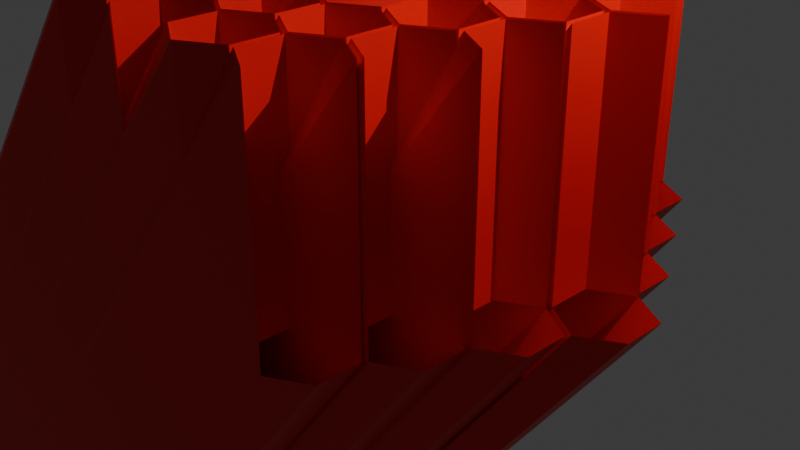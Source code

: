 # Source: NewTask.blend  (saved by Blender 4.3.34; exported with 4.5.12 LTS)
import bpy
from mathutils import Matrix  # noqa: F401  (used for matrix-valued properties, if any)

bpy.ops.wm.read_factory_settings(use_empty=True)
scene = bpy.context.scene
scene.name = 'Scene'

# ---- collections
col_collection = bpy.data.collections.new('Collection'); scene.collection.children.link(col_collection)

# ---- materials (node trees are filled in below, after node groups)
mat_material_001 = bpy.data.materials.new('Material.001')

# ---- node groups
ng_geometry_nodes = bpy.data.node_groups.new('Geometry Nodes', 'GeometryNodeTree')
_s = ng_geometry_nodes.interface.new_socket(name='Geometry', in_out='OUTPUT', socket_type='NodeSocketGeometry')
_s = ng_geometry_nodes.interface.new_socket(name='Geometry', in_out='INPUT', socket_type='NodeSocketGeometry')
ng_geometry_nodes.is_modifier = True
_N = ng_geometry_nodes.nodes; _L = ng_geometry_nodes.links
n0 = _N.new('NodeGroupInput'); n0.name = 'Group Input'; n0.location = (-340, 0)
n1 = _N.new('NodeGroupOutput'); n1.name = 'Group Output'; n1.location = (200, 0)
_L.new(n0.outputs[0], n1.inputs[0])
n1.is_active_output = True

# ---- material node trees
mat_material_001.use_nodes = True; mat_material_001.node_tree.nodes.clear()
_N = mat_material_001.node_tree.nodes; _L = mat_material_001.node_tree.links
n0 = _N.new('ShaderNodeBsdfPrincipled'); n0.name = 'Principled BSDF'; n0.location = (10, 300)
n0.inputs[0].default_value = (0.8001, 0.0, 0.0, 1.0)
n1 = _N.new('ShaderNodeOutputMaterial'); n1.name = 'Material Output'; n1.location = (300, 300)
_L.new(n0.outputs[0], n1.inputs[0])
n1.is_active_output = True

# ---- world
world_world = bpy.data.worlds.new('World'); scene.world = world_world
world_world.use_nodes = True; world_world.node_tree.nodes.clear()
_N = world_world.node_tree.nodes; _L = world_world.node_tree.links
n0 = _N.new('ShaderNodeOutputWorld'); n0.name = 'World Output'; n0.location = (300, 300)
n1 = _N.new('ShaderNodeBackground'); n1.name = 'Background'; n1.location = (10, 300)
n1.inputs[0].default_value = (0.05088, 0.05088, 0.05088, 1.0)
_L.new(n1.outputs[0], n0.inputs[0])
n0.is_active_output = True
world_world.color = (0.05088, 0.05088, 0.05088)
world_world.sun_shadow_jitter_overblur = 0.0

# ---- cameras
cam_camera = bpy.data.cameras.new('Camera')
cam_camera.clip_end = 100.0
cam_camera.ortho_scale = 7.314

# ---- lights
light_light = bpy.data.lights.new('Light', 'POINT')
light_light.energy = 1000.0

# ---- meshes
me_hex_grid = bpy.data.meshes.new('Hex.Grid')
me_hex_grid.from_pydata([(-2.598, 0.4675, 0.0), (-3.003, 0.2338, 0.0), (-3.003, -0.2338, 0.0), (-2.598, -0.4675, 0.0), (-2.193, -0.2338, 0.0), (-2.193, 0.2338, 0.0), (-2.165, 1.217, 0.0), (-2.57, 0.9837, 0.0), (-2.57, 0.5163, 0.0), (-2.165, 0.2825, 0.0), (-1.76, 0.5163, 0.0), (-1.76, 0.9837, 0.0), (-1.732, 1.967, 0.0), (-2.137, 1.734, 0.0), (-2.137, 1.266, 0.0), (-1.732, 1.033, 0.0), (-1.327, 1.266, 0.0), (-1.327, 1.734, 0.0), (-1.299, 2.717, 0.0), (-1.704, 2.484, 0.0), (-1.704, 2.016, 0.0), (-1.299, 1.783, 0.0), (-0.8942, 2.016, 0.0), (-0.8942, 2.484, 0.0), (-2.165, -0.2825, 0.0), (-2.57, -0.5163, 0.0), (-2.57, -0.9837, 0.0), (-2.165, -1.217, 0.0), (-1.76, -0.9837, 0.0), (-1.76, -0.5163, 0.0), (-1.732, 0.4675, 0.0), (-2.137, 0.2338, 0.0), (-2.137, -0.2338, 0.0), (-1.732, -0.4675, 0.0), (-1.327, -0.2338, 0.0), (-1.327, 0.2338, 0.0), (-1.299, 1.217, 0.0), (-1.704, 0.9837, 0.0), (-1.704, 0.5163, 0.0), (-1.299, 0.2825, 0.0), (-0.8942, 0.5163, 0.0), (-0.8942, 0.9837, 0.0), (-0.866, 1.967, 0.0), (-1.271, 1.734, 0.0), (-1.271, 1.266, 0.0), (-0.866, 1.033, 0.0), (-0.4612, 1.266, 0.0), (-0.4612, 1.734, 0.0), (-0.433, 2.717, 0.0), (-0.8379, 2.484, 0.0), (-0.8379, 2.016, 0.0), (-0.433, 1.783, 0.0), (-0.02815, 2.016, 0.0), (-0.02815, 2.484, 0.0), (-1.732, -1.033, 0.0), (-2.137, -1.266, 0.0), (-2.137, -1.734, 0.0), (-1.732, -1.967, 0.0), (-1.327, -1.734, 0.0), (-1.327, -1.266, 0.0), (-1.299, -0.2825, 0.0), (-1.704, -0.5163, 0.0), (-1.704, -0.9837, 0.0), (-1.299, -1.217, 0.0), (-0.8942, -0.9837, 0.0), (-0.8942, -0.5163, 0.0), (-0.866, 0.4675, 0.0), (-1.271, 0.2338, 0.0), (-1.271, -0.2338, 0.0), (-0.866, -0.4675, 0.0), (-0.4612, -0.2338, 0.0), (-0.4612, 0.2338, 0.0), (-0.433, 1.217, 0.0), (-0.8379, 0.9837, 0.0), (-0.8379, 0.5163, 0.0), (-0.433, 0.2825, 0.0), (-0.02815, 0.5163, 0.0), (-0.02815, 0.9837, 0.0), (0.0, 1.967, 0.0), (-0.4049, 1.734, 0.0), (-0.4049, 1.266, 0.0), (0.0, 1.033, 0.0), (0.4049, 1.266, 0.0), (0.4049, 1.734, 0.0), (0.433, 2.717, 0.0), (0.02815, 2.484, 0.0), (0.02815, 2.016, 0.0), (0.433, 1.783, 0.0), (0.8379, 2.016, 0.0), (0.8379, 2.484, 0.0), (-1.299, -1.783, 0.0), (-1.704, -2.016, 0.0), (-1.704, -2.484, 0.0), (-1.299, -2.717, 0.0), (-0.8942, -2.484, 0.0), (-0.8942, -2.016, 0.0), (-0.866, -1.033, 0.0), (-1.271, -1.266, 0.0), (-1.271, -1.734, 0.0), (-0.866, -1.967, 0.0), (-0.4612, -1.734, 0.0), (-0.4612, -1.266, 0.0), (-0.433, -0.2825, 0.0), (-0.8379, -0.5163, 0.0), (-0.8379, -0.9837, 0.0), (-0.433, -1.217, 0.0), (-0.02815, -0.9837, 0.0), (-0.02815, -0.5163, 0.0), (0.0, 0.4675, 0.0), (-0.4049, 0.2338, 0.0), (-0.4049, -0.2338, 0.0), (0.0, -0.4675, 0.0), (0.4049, -0.2338, 0.0), (0.4049, 0.2338, 0.0), (0.433, 1.217, 0.0), (0.02815, 0.9837, 0.0), (0.02815, 0.5163, 0.0), (0.433, 0.2825, 0.0), (0.8379, 0.5163, 0.0), (0.8379, 0.9837, 0.0), (0.866, 1.967, 0.0), (0.4612, 1.734, 0.0), (0.4612, 1.266, 0.0), (0.866, 1.033, 0.0), (1.271, 1.266, 0.0), (1.271, 1.734, 0.0), (1.299, 2.717, 0.0), (0.8942, 2.484, 0.0), (0.8942, 2.016, 0.0), (1.299, 1.783, 0.0), (1.704, 2.016, 0.0), (1.704, 2.484, 0.0), (-0.433, -1.783, 0.0), (-0.8379, -2.016, 0.0), (-0.8379, -2.484, 0.0), (-0.433, -2.717, 0.0), (-0.02815, -2.484, 0.0), (-0.02815, -2.016, 0.0), (0.0, -1.033, 0.0), (-0.4049, -1.266, 0.0), (-0.4049, -1.734, 0.0), (0.0, -1.967, 0.0), (0.4049, -1.734, 0.0), (0.4049, -1.266, 0.0), (0.433, -0.2825, 0.0), (0.02815, -0.5163, 0.0), (0.02815, -0.9837, 0.0), (0.433, -1.217, 0.0), (0.8379, -0.9837, 0.0), (0.8379, -0.5163, 0.0), (0.866, 0.4675, 0.0), (0.4612, 0.2338, 0.0), (0.4612, -0.2338, 0.0), (0.866, -0.4675, 0.0), (1.271, -0.2338, 0.0), (1.271, 0.2338, 0.0), (1.299, 1.217, 0.0), (0.8942, 0.9837, 0.0), (0.8942, 0.5163, 0.0), (1.299, 0.2825, 0.0), (1.704, 0.5163, 0.0), (1.704, 0.9837, 0.0), (1.732, 1.967, 0.0), (1.327, 1.734, 0.0), (1.327, 1.266, 0.0), (1.732, 1.033, 0.0), (2.137, 1.266, 0.0), (2.137, 1.734, 0.0), (0.433, -1.783, 0.0), (0.02815, -2.016, 0.0), (0.02815, -2.484, 0.0), (0.433, -2.717, 0.0), (0.8379, -2.484, 0.0), (0.8379, -2.016, 0.0), (0.866, -1.033, 0.0), (0.4612, -1.266, 0.0), (0.4612, -1.734, 0.0), (0.866, -1.967, 0.0), (1.271, -1.734, 0.0), (1.271, -1.266, 0.0), (1.299, -0.2825, 0.0), (0.8942, -0.5163, 0.0), (0.8942, -0.9837, 0.0), (1.299, -1.217, 0.0), (1.704, -0.9837, 0.0), (1.704, -0.5163, 0.0), (1.732, 0.4675, 0.0), (1.327, 0.2338, 0.0), (1.327, -0.2338, 0.0), (1.732, -0.4675, 0.0), (2.137, -0.2338, 0.0), (2.137, 0.2338, 0.0), (2.165, 1.217, 0.0), (1.76, 0.9837, 0.0), (1.76, 0.5163, 0.0), (2.165, 0.2825, 0.0), (2.57, 0.5163, 0.0), (2.57, 0.9837, 0.0), (1.299, -1.783, 0.0), (0.8942, -2.016, 0.0), (0.8942, -2.484, 0.0), (1.299, -2.717, 0.0), (1.704, -2.484, 0.0), (1.704, -2.016, 0.0), (1.732, -1.033, 0.0), (1.327, -1.266, 0.0), (1.327, -1.734, 0.0), (1.732, -1.967, 0.0), (2.137, -1.734, 0.0), (2.137, -1.266, 0.0), (2.165, -0.2825, 0.0), (1.76, -0.5163, 0.0), (1.76, -0.9837, 0.0), (2.165, -1.217, 0.0), (2.57, -0.9837, 0.0), (2.57, -0.5163, 0.0), (2.598, 0.4675, 0.0), (2.193, 0.2338, 0.0), (2.193, -0.2338, 0.0), (2.598, -0.4675, 0.0), (3.003, -0.2338, 0.0), (3.003, 0.2338, 0.0), (-2.598, 0.4675, 2.538), (-3.003, 0.2338, 2.538), (-3.003, -0.2338, 2.538), (-2.598, -0.4675, 2.538), (-2.193, -0.2338, 2.538), (-2.193, 0.2338, 2.538), (-2.165, 1.217, 2.538), (-2.57, 0.9837, 2.538), (-2.57, 0.5163, 2.538), (-2.165, 0.2825, 2.538), (-1.76, 0.5163, 2.538), (-1.76, 0.9837, 2.538), (-1.732, 1.967, 2.538), (-2.137, 1.734, 2.538), (-2.137, 1.266, 2.538), (-1.732, 1.033, 2.538), (-1.327, 1.734, 2.538), (-1.299, 2.717, 2.538), (-1.704, 2.484, 2.538), (-1.704, 2.016, 2.538), (-1.299, 1.783, 2.538), (-0.8942, 2.016, 2.538), (-0.8942, 2.484, 2.538), (-2.165, -0.2825, 2.538), (-2.57, -0.5163, 2.538), (-2.57, -0.9837, 2.538), (-2.165, -1.217, 2.538), (-1.76, -0.9837, 2.538), (-1.76, -0.5163, 2.538), (-1.732, 0.4675, 2.538), (-2.137, 0.2338, 2.538), (-2.137, -0.2338, 2.538), (-1.732, -0.4675, 2.538), (-1.327, 0.2338, 2.538), (-1.299, 1.217, 2.538), (-1.704, 0.9837, 2.538), (-1.704, 0.5163, 2.538), (-1.299, 0.2825, 2.538), (-0.8942, 0.5163, 2.538), (-0.8942, 0.9837, 2.538), (-0.866, 1.967, 2.538), (-1.271, 1.734, 2.538), (-1.271, 1.266, 2.538), (-0.866, 1.033, 2.538), (-0.4612, 1.266, 2.538), (-0.4612, 1.734, 2.538), (-0.433, 2.717, 2.538), (-0.8379, 2.484, 2.538), (-0.8379, 2.016, 2.538), (-0.433, 1.783, 2.538), (-0.02815, 2.484, 2.538), (-1.732, -1.033, 2.538), (-2.137, -1.266, 2.538), (-2.137, -1.734, 2.538), (-1.732, -1.967, 2.538), (-1.327, -1.734, 2.538), (-1.299, -0.2825, 2.538), (-1.704, -0.5163, 2.538), (-1.704, -0.9837, 2.538), (-1.299, -1.217, 2.538), (-0.8942, -0.5163, 2.538), (-0.866, 0.4675, 2.538), (-1.271, 0.2338, 2.538), (-1.271, -0.2338, 2.538), (-0.866, -0.4675, 2.538), (-0.4612, -0.2338, 2.538), (-0.4612, 0.2338, 2.538), (-0.433, 1.217, 2.538), (-0.8379, 0.9837, 2.538), (-0.8379, 0.5163, 2.538), (-0.433, 0.2825, 2.538), (-0.02815, 0.5163, 2.538), (0.0, 1.967, 2.538), (-0.4049, 1.734, 2.538), (-0.4049, 1.266, 2.538), (0.0, 1.033, 2.538), (0.4049, 1.266, 2.538), (0.4049, 1.734, 2.538), (0.433, 2.717, 2.538), (0.02815, 2.484, 2.538), (0.02815, 2.016, 2.538), (0.433, 1.783, 2.538), (0.8379, 2.016, 2.538), (0.8379, 2.484, 2.538), (-1.299, -1.783, 2.538), (-1.704, -2.016, 2.538), (-1.704, -2.484, 2.538), (-1.299, -2.717, 2.538), (-0.8942, -2.484, 2.538), (-0.8942, -2.016, 2.538), (-0.866, -1.033, 2.538), (-1.271, -1.266, 2.538), (-1.271, -1.734, 2.538), (-0.866, -1.967, 2.538), (-0.4612, -1.734, 2.538), (-0.4612, -1.266, 2.538), (-0.433, -0.2825, 2.538), (-0.8379, -0.5163, 2.538), (-0.8379, -0.9837, 2.538), (-0.433, -1.217, 2.538), (-0.02815, -0.5163, 2.538), (0.0, 0.4675, 2.538), (-0.4049, 0.2338, 2.538), (-0.4049, -0.2338, 2.538), (0.0, -0.4675, 2.538), (0.4049, -0.2338, 2.538), (0.4049, 0.2338, 2.538), (0.433, 1.217, 2.538), (0.02815, 0.9837, 2.538), (0.02815, 0.5163, 2.538), (0.433, 0.2825, 2.538), (0.8379, 0.9837, 2.538), (0.866, 1.967, 2.538), (0.4612, 1.734, 2.538), (0.4612, 1.266, 2.538), (0.866, 1.033, 2.538), (1.271, 1.266, 2.538), (1.271, 1.734, 2.538), (1.299, 2.717, 2.538), (0.8942, 2.484, 2.538), (0.8942, 2.016, 2.538), (1.299, 1.783, 2.538), (1.704, 2.016, 2.538), (-0.433, -1.783, 2.538), (-0.8379, -2.016, 2.538), (-0.8379, -2.484, 2.538), (-0.433, -2.717, 2.538), (-0.02815, -2.016, 2.538), (0.0, -1.033, 2.538), (-0.4049, -1.266, 2.538), (-0.4049, -1.734, 2.538), (0.0, -1.967, 2.538), (0.4049, -1.734, 2.538), (0.4049, -1.266, 2.538), (0.433, -0.2825, 2.538), (0.02815, -0.5163, 2.538), (0.02815, -0.9837, 2.538), (0.433, -1.217, 2.538), (0.8379, -0.9837, 2.538), (0.8379, -0.5163, 2.538), (0.866, 0.4675, 2.538), (0.4612, 0.2338, 2.538), (0.4612, -0.2338, 2.538), (0.866, -0.4675, 2.538), (1.271, -0.2338, 2.538), (1.271, 0.2338, 2.538), (1.299, 1.217, 2.538), (0.8942, 0.9837, 2.538), (0.8942, 0.5163, 2.538), (1.299, 0.2825, 2.538), (1.704, 0.5163, 2.538), (1.704, 0.9837, 2.538), (1.732, 1.967, 2.538), (1.327, 1.734, 2.538), (1.327, 1.266, 2.538), (1.732, 1.033, 2.538), (2.137, 1.266, 2.538), (0.433, -1.783, 2.538), (0.02815, -2.016, 2.538), (0.02815, -2.484, 2.538), (0.433, -2.717, 2.538), (0.8379, -2.484, 2.538), (0.8379, -2.016, 2.538), (0.866, -1.033, 2.538), (0.4612, -1.266, 2.538), (0.4612, -1.734, 2.538), (0.866, -1.967, 2.538), (1.271, -1.734, 2.538), (1.271, -1.266, 2.538), (1.299, -0.2825, 2.538), (0.8942, -0.5163, 2.538), (0.8942, -0.9837, 2.538), (1.299, -1.217, 2.538), (1.704, -0.9837, 2.538), (1.704, -0.5163, 2.538), (1.732, 0.4675, 2.538), (1.327, 0.2338, 2.538), (1.327, -0.2338, 2.538), (1.732, -0.4675, 2.538), (2.137, -0.2338, 2.538), (2.137, 0.2338, 2.538), (2.165, 1.217, 2.538), (1.76, 0.9837, 2.538), (1.76, 0.5163, 2.538), (2.165, 0.2825, 2.538), (2.57, 0.5163, 2.538), (1.299, -1.783, 2.538), (0.8942, -2.016, 2.538), (0.8942, -2.484, 2.538), (1.299, -2.717, 2.538), (1.704, -2.016, 2.538), (1.732, -1.033, 2.538), (1.327, -1.266, 2.538), (1.327, -1.734, 2.538), (1.732, -1.967, 2.538), (2.165, -0.2825, 2.538), (1.76, -0.5163, 2.538), (1.76, -0.9837, 2.538), (2.165, -1.217, 2.538), (2.598, 0.4675, 2.538), (2.193, 0.2338, 2.538), (2.193, -0.2338, 2.538), (-12.23, -4.295, -15.49), (-9.632, 1.14, -15.49), (-9.227, 0.4385, -15.49), (-9.227, 0.906, -15.49), (-11.77, -4.061, -15.49), (-11.36, -4.295, -15.49), (-9.199, 0.3898, -15.49), (-8.794, -0.3115, -15.49), (-8.794, 0.156, -15.49), (-10.5, -4.295, -15.49), (-8.794, -1.811, -15.49), (-8.766, -0.3602, -15.49), (-8.361, -1.061, -15.49), (-8.361, -0.594, -15.49), (-9.632, -4.295, -15.49), (-9.227, -4.061, -15.49), (-9.227, -3.594, -15.49), (-9.199, -2.61, -15.49), (-9.199, -3.545, -15.49), (-8.794, -3.311, -15.49), (-8.794, -2.844, -15.49), (-8.766, -1.86, -15.49), (-8.766, -2.795, -15.49), (-8.361, -2.561, -15.49), (-8.361, -2.094, -15.49), (-8.333, -1.11, -15.49), (-8.737, -1.811, -15.49), (-8.333, -2.045, -15.49), (-7.928, -1.811, -15.49), (-7.928, -1.344, -15.49), (-12.66, -3.545, -12.95), (-12.26, -3.311, -12.95), (-12.23, -2.795, -12.95), (-11.82, -2.094, -12.95), (-11.8, -2.045, -12.95), (-11.39, -1.811, -12.95), (-11.39, -1.344, -12.95), (-11.36, -0.3602, -12.95), (-11.36, -1.295, -12.95), (-10.96, -1.061, -12.95), (-11.34, -0.3115, -12.95), (-10.93, -0.5452, -12.95), (-10.53, -0.3115, -12.95), (-10.53, 0.156, -12.95), (-10.5, 1.14, -12.95), (-10.9, 0.4385, -12.95), (-10.5, 0.2048, -12.95), (-10.09, 0.4385, -12.95), (-10.09, 0.906, -12.95), (-12.23, -3.36, -12.95), (-12.63, -3.594, -12.95), (-12.63, -4.061, -12.95), (-12.23, -4.295, -12.95), (-11.82, -4.061, -12.95), (-11.82, -3.594, -12.95), (-11.8, -2.61, -12.95), (-12.2, -2.844, -12.95), (-12.2, -3.311, -12.95), (-11.8, -3.545, -12.95), (-11.39, -3.311, -12.95), (-11.39, -2.844, -12.95), (-11.36, -1.86, -12.95), (-11.77, -2.094, -12.95), (-11.77, -2.561, -12.95), (-11.36, -2.795, -12.95), (-10.96, -2.094, -12.95), (-10.93, -1.11, -12.95), (-11.34, -1.344, -12.95), (-11.34, -1.811, -12.95), (-10.93, -2.045, -12.95), (-10.53, -1.344, -12.95), (-10.5, -0.3602, -12.95), (-10.9, -0.594, -12.95), (-10.9, -1.061, -12.95), (-10.5, -1.295, -12.95), (-10.09, -0.594, -12.95), (-10.06, 0.3898, -12.95), (-10.47, 0.156, -12.95), (-10.47, -0.3115, -12.95), (-10.06, -0.5452, -12.95), (-9.66, -0.3115, -12.95), (-9.66, 0.156, -12.95), (-9.632, 1.14, -12.95), (-10.04, 0.906, -12.95), (-10.04, 0.4385, -12.95), (-9.632, 0.2048, -12.95), (-9.227, 0.4385, -12.95), (-9.227, 0.906, -12.95), (-11.36, -3.36, -12.95), (-11.77, -3.594, -12.95), (-11.77, -4.061, -12.95), (-11.36, -4.295, -12.95), (-10.96, -3.594, -12.95), (-10.93, -2.61, -12.95), (-11.34, -2.844, -12.95), (-11.34, -3.311, -12.95), (-10.93, -3.545, -12.95), (-10.53, -3.311, -12.95), (-10.53, -2.844, -12.95), (-10.5, -1.86, -12.95), (-10.9, -2.094, -12.95), (-10.9, -2.561, -12.95), (-10.5, -2.795, -12.95), (-10.09, -2.094, -12.95), (-10.06, -1.11, -12.95), (-10.47, -1.344, -12.95), (-10.47, -1.811, -12.95), (-10.06, -2.045, -12.95), (-9.66, -1.811, -12.95), (-9.66, -1.344, -12.95), (-9.632, -0.3602, -12.95), (-10.04, -0.594, -12.95), (-10.04, -1.061, -12.95), (-9.632, -1.295, -12.95), (-9.227, -1.061, -12.95), (-9.227, -0.594, -12.95), (-9.199, 0.3898, -12.95), (-9.603, 0.156, -12.95), (-9.603, -0.3115, -12.95), (-9.199, -0.5452, -12.95), (-8.794, -0.3115, -12.95), (-8.794, 0.156, -12.95), (-10.5, -3.36, -12.95), (-10.9, -3.594, -12.95), (-10.9, -4.061, -12.95), (-10.5, -4.295, -12.95), (-10.09, -4.061, -12.95), (-10.09, -3.594, -12.95), (-10.06, -2.61, -12.95), (-10.47, -2.844, -12.95), (-10.47, -3.311, -12.95), (-10.06, -3.545, -12.95), (-9.66, -3.311, -12.95), (-9.66, -2.844, -12.95), (-9.632, -1.86, -12.95), (-10.04, -2.094, -12.95), (-10.04, -2.561, -12.95), (-9.632, -2.795, -12.95), (-9.227, -2.561, -12.95), (-9.227, -2.094, -12.95), (-9.199, -1.11, -12.95), (-9.603, -1.344, -12.95), (-9.603, -1.811, -12.95), (-9.199, -2.045, -12.95), (-8.794, -1.811, -12.95), (-8.794, -1.344, -12.95), (-8.766, -0.3602, -12.95), (-9.17, -0.594, -12.95), (-9.17, -1.061, -12.95), (-8.766, -1.295, -12.95), (-8.361, -1.061, -12.95), (-8.361, -0.594, -12.95), (-9.632, -3.36, -12.95), (-10.04, -3.594, -12.95), (-10.04, -4.061, -12.95), (-9.632, -4.295, -12.95), (-9.227, -4.061, -12.95), (-9.227, -3.594, -12.95), (-9.199, -2.61, -12.95), (-9.603, -2.844, -12.95), (-9.603, -3.311, -12.95), (-9.199, -3.545, -12.95), (-8.794, -3.311, -12.95), (-8.794, -2.844, -12.95), (-8.766, -1.86, -12.95), (-9.17, -2.094, -12.95), (-9.17, -2.561, -12.95), (-8.766, -2.795, -12.95), (-8.361, -2.561, -12.95), (-8.361, -2.094, -12.95), (-8.333, -1.11, -12.95), (-8.737, -1.344, -12.95), (-8.737, -1.811, -12.95), (-8.333, -2.045, -12.95), (-7.928, -1.811, -12.95), (-7.928, -1.344, -12.95)], [(289, 461), (281, 456), (282, 457)], [(158, 159, 371, 370), (157, 158, 370, 369), (12, 13, 14, 15, 16, 17), (156, 157, 369, 368), (161, 156, 368, 373), (30, 31, 32, 33, 34, 35), (51, 50, 270, 271), (154, 155, 367, 366), (48, 49, 50, 51, 52, 53), (54, 55, 56, 57, 58, 59), (60, 61, 62, 63, 64, 65), (50, 49, 269, 270), (72, 73, 74, 75, 76, 77), (153, 154, 366, 365), (49, 48, 268, 269), (152, 153, 365, 364), (48, 53, 272, 268), (102, 103, 104, 105, 106, 107), (151, 152, 364, 363), (114, 115, 116, 117, 118, 119), (46, 47, 267, 266), (150, 151, 363, 362), (132, 133, 134, 135, 136, 137), (45, 46, 266, 265), (155, 150, 362, 367), (44, 45, 265, 264), (148, 149, 361, 360), (43, 44, 264, 263), (147, 148, 360, 359), (42, 43, 263, 262), (146, 147, 359, 358), (47, 42, 262, 267), (145, 146, 358, 357), (40, 41, 261, 260), (144, 145, 357, 356), (39, 40, 260, 259), (149, 144, 356, 361), (222, 223, 224, 225, 226, 227), (228, 229, 230, 231, 232, 233), (239, 240, 241, 242, 243, 244), (245, 246, 247, 248, 249, 250), (256, 257, 258, 259, 260, 261), (262, 263, 264, 265, 266, 267), (283, 284, 285, 286, 287, 288), (294, 295, 296, 297, 298, 299), (300, 301, 302, 303, 304, 305), (167, 162, 430, 432), (328, 323, 490, 494), (323, 324, 325, 326, 327, 328), (374, 375, 541, 540), (321, 320, 487, 488), (134, 347, 514, 428), (356, 357, 358, 359, 360, 361), (192, 403, 570, 435), (419, 420, 591, 590), (320, 319, 486, 487), (372, 373, 539, 538), (418, 419, 590, 589), (319, 318, 485, 486), (215, 210, 445, 448), (371, 372, 538, 537), (417, 418, 589, 588), (318, 322, 489, 485), (208, 209, 444, 443), (370, 371, 537, 536), (55, 54, 273, 274), (159, 160, 372, 371), (56, 55, 274, 275), (160, 161, 373, 372), (57, 56, 275, 276), (190, 401, 568, 434), (58, 57, 276, 277), (162, 163, 375, 374), (163, 164, 376, 375), (60, 65, 282, 278), (164, 165, 377, 376), (61, 60, 278, 279), (165, 166, 378, 377), (62, 61, 279, 280), (316, 317, 484, 483), (63, 62, 280, 281), (173, 168, 379, 384), (168, 169, 380, 379), (169, 170, 381, 380), (71, 66, 283, 288), (170, 171, 382, 381), (66, 67, 284, 283), (171, 172, 383, 382), (67, 68, 285, 284), (172, 173, 384, 383), (68, 69, 286, 285), (179, 174, 385, 390), (69, 70, 287, 286), (174, 175, 386, 385), (70, 71, 288, 287), (175, 176, 387, 386), (176, 177, 388, 387), (73, 72, 289, 290), (177, 178, 389, 388), (74, 73, 290, 291), (178, 179, 390, 389), (75, 74, 291, 292), (185, 180, 391, 396), (76, 75, 292, 293), (180, 181, 392, 391), (181, 182, 393, 392), (83, 78, 294, 299), (182, 183, 394, 393), (78, 79, 295, 294), (183, 184, 395, 394), (79, 80, 296, 295), (184, 185, 396, 395), (80, 81, 297, 296), (191, 186, 397, 402), (81, 82, 298, 297), (186, 187, 398, 397), (82, 83, 299, 298), (187, 188, 399, 398), (89, 84, 300, 305), (188, 189, 400, 399), (84, 85, 301, 300), (189, 190, 401, 400), (85, 86, 302, 301), (190, 191, 402, 401), (86, 87, 303, 302), (420, 213, 446, 591), (87, 88, 304, 303), (192, 193, 404, 403), (88, 89, 305, 304), (193, 194, 405, 404), (95, 90, 306, 311), (194, 195, 406, 405), (90, 91, 307, 306), (195, 196, 407, 406), (91, 92, 308, 307), (207, 208, 443, 442), (92, 93, 309, 308), (203, 198, 408, 412), (93, 94, 310, 309), (198, 199, 409, 408), (94, 95, 311, 310), (199, 200, 410, 409), (101, 96, 312, 317), (200, 201, 411, 410), (96, 97, 313, 312), (369, 370, 536, 535), (97, 98, 314, 313), (315, 316, 483, 482), (98, 99, 315, 314), (368, 369, 535, 534), (99, 100, 316, 315), (204, 205, 414, 413), (100, 101, 317, 316), (205, 206, 415, 414), (102, 107, 322, 318), (206, 207, 416, 415), (103, 102, 318, 319), (314, 315, 482, 481), (104, 103, 319, 320), (5, 0, 222, 227), (373, 368, 534, 539), (105, 104, 320, 321), (0, 1, 223, 222), (415, 416, 585, 584), (1, 2, 224, 223), (210, 211, 418, 417), (2, 3, 225, 224), (211, 212, 419, 418), (113, 108, 323, 328), (3, 4, 226, 225), (212, 213, 420, 419), (108, 109, 324, 323), (4, 5, 227, 226), (313, 314, 481, 480), (109, 110, 325, 324), (11, 6, 228, 233), (162, 374, 540, 430), (110, 111, 326, 325), (6, 7, 229, 228), (366, 367, 533, 532), (111, 112, 327, 326), (7, 8, 230, 229), (216, 217, 422, 421), (112, 113, 328, 327), (8, 9, 231, 230), (217, 218, 423, 422), (114, 119, 333, 329), (9, 10, 232, 231), (344, 130, 426, 510), (115, 114, 329, 330), (10, 11, 233, 232), (414, 415, 584, 583), (116, 115, 330, 331), (12, 17, 238, 234), (312, 313, 480, 479), (117, 116, 331, 332), (13, 12, 234, 235), (14, 13, 235, 236), (15, 14, 236, 237), (125, 120, 334, 339), (120, 121, 335, 334), (121, 122, 336, 335), (23, 18, 239, 244), (122, 123, 337, 336), (18, 19, 240, 239), (123, 124, 338, 337), (19, 20, 241, 240), (124, 125, 339, 338), (20, 21, 242, 241), (209, 204, 441, 444), (21, 22, 243, 242), (126, 127, 341, 340), (22, 23, 244, 243), (127, 128, 342, 341), (29, 24, 245, 250), (128, 129, 343, 342), (24, 25, 246, 245), (129, 130, 344, 343), (25, 26, 247, 246), (365, 366, 532, 531), (26, 27, 248, 247), (132, 137, 349, 345), (27, 28, 249, 248), (133, 132, 345, 346), (28, 29, 250, 249), (134, 133, 346, 347), (30, 35, 255, 251), (413, 414, 583, 582), (31, 30, 251, 252), (32, 31, 252, 253), (33, 32, 253, 254), (143, 138, 350, 355), (138, 139, 351, 350), (139, 140, 352, 351), (41, 36, 256, 261), (140, 141, 353, 352), (36, 37, 257, 256), (141, 142, 354, 353), (37, 38, 258, 257), (142, 143, 355, 354), (38, 39, 259, 258), (473, 474, 475, 476, 477, 478), (479, 480, 481, 482, 483, 484), (500, 501, 502, 503, 504, 505), (506, 507, 508, 509, 510, 511), (517, 518, 519, 520, 521, 522), (528, 529, 530, 531, 532, 533), (534, 535, 536, 537, 538, 539), (540, 541, 542, 543, 544, 545), (546, 547, 548, 549, 550, 551), (552, 553, 554, 555, 556, 557), (558, 559, 560, 561, 562, 563), (564, 565, 566, 567, 568, 569), (570, 571, 572, 573, 574, 575), (576, 577, 578, 579, 580, 581), (582, 583, 584, 585, 586, 587), (588, 589, 590, 591, 592, 593), (594, 595, 596, 597, 598, 599), (432, 430, 540, 545), (431, 432, 545, 544), (437, 435, 570, 575), (436, 437, 575, 574), (438, 439, 580, 579), (439, 440, 581, 580), (444, 441, 582, 587), (442, 443, 586, 585), (443, 444, 587, 586), (448, 445, 588, 593), (446, 447, 592, 591), (447, 448, 593, 592), (453, 449, 594, 599), (450, 451, 597, 596), (451, 452, 598, 597), (452, 453, 599, 598), (427, 425, 506, 511), (426, 427, 511, 510), (429, 428, 514, 515), (375, 376, 542, 541), (378, 166, 431, 544), (213, 214, 447, 446), (323, 324, 491, 490), (348, 135, 429, 515), (376, 377, 543, 542), (214, 215, 448, 447), (324, 325, 492, 491), (421, 422, 595, 594), (377, 378, 544, 543), (221, 216, 449, 453), (216, 421, 594, 449), (325, 326, 493, 492), (422, 423, 596, 595), (384, 379, 546, 551), (166, 167, 432, 431), (379, 380, 547, 546), (218, 219, 451, 450), (329, 333, 499, 495), (380, 381, 548, 547), (219, 220, 452, 451), (330, 329, 495, 496), (407, 196, 436, 574), (381, 382, 549, 548), (220, 221, 453, 452), (331, 330, 496, 497), (277, 276, 454, 455), (382, 383, 550, 549), (423, 218, 450, 596), (332, 331, 497, 498), (93, 309, 476, 424), (383, 384, 551, 550), (171, 382, 549, 433), (339, 334, 500, 505), (390, 385, 552, 557), (334, 335, 501, 500), (203, 412, 581, 440), (385, 386, 553, 552), (335, 336, 502, 501), (386, 387, 554, 553), (336, 337, 503, 502), (387, 388, 555, 554), (337, 338, 504, 503), (388, 389, 556, 555), (338, 339, 505, 504), (389, 390, 557, 556), (131, 126, 425, 427), (396, 391, 558, 563), (340, 341, 507, 506), (411, 201, 438, 579), (286, 287, 459, 458), (391, 392, 559, 558), (341, 342, 508, 507), (287, 288, 460, 459), (392, 393, 560, 559), (342, 343, 509, 508), (393, 394, 561, 560), (343, 344, 510, 509), (394, 395, 562, 561), (130, 131, 427, 426), (395, 396, 563, 562), (345, 349, 516, 512), (204, 413, 582, 441), (293, 292, 462, 463), (402, 397, 564, 569), (346, 345, 512, 513), (397, 398, 565, 564), (347, 346, 513, 514), (398, 399, 566, 565), (135, 134, 428, 429), (347, 348, 515, 514), (399, 400, 567, 566), (355, 350, 517, 522), (296, 297, 465, 464), (400, 401, 568, 567), (350, 351, 518, 517), (297, 298, 466, 465), (401, 402, 569, 568), (351, 352, 519, 518), (298, 299, 467, 466), (352, 353, 520, 519), (416, 207, 442, 585), (305, 300, 468, 472), (403, 404, 571, 570), (353, 354, 521, 520), (197, 192, 435, 437), (404, 405, 572, 571), (354, 355, 522, 521), (405, 406, 573, 572), (356, 361, 527, 523), (302, 303, 470, 469), (406, 407, 574, 573), (357, 356, 523, 524), (303, 304, 471, 470), (126, 340, 506, 425), (358, 357, 524, 525), (304, 305, 472, 471), (412, 408, 576, 581), (359, 358, 525, 526), (196, 197, 437, 436), (311, 306, 473, 478), (408, 409, 577, 576), (306, 307, 474, 473), (409, 410, 578, 577), (210, 417, 588, 445), (307, 308, 475, 474), (410, 411, 579, 578), (367, 362, 528, 533), (308, 309, 476, 475), (362, 363, 529, 528), (309, 310, 477, 476), (363, 364, 530, 529), (201, 202, 439, 438), (310, 311, 478, 477), (364, 365, 531, 530), (202, 203, 440, 439), (317, 312, 479, 484)])
_uv = me_hex_grid.uv_layers.new(name='Float2')
_uv.uv.foreach_set('vector', [0.0, 0.0, 0.0, 0.0, 0.0, 0.0, 0.0, 0.0, 0.0, 0.0, 0.0, 0.0, 0.0, 0.0, 0.0, 0.0, 0.2143, 0.8577, 0.1475, 0.8152, 0.1475, 0.7302, 0.2143, 0.6877, 0.2811, 0.7302, 0.2811, 0.8152, 0.0, 0.0, 0.0, 0.0, 0.0, 0.0, 0.0, 0.0, 0.0, 0.0, 0.0, 0.0, 0.0, 0.0, 0.0, 0.0, 0.2143, 0.585, 0.1475, 0.5425, 0.1475, 0.4575, 0.2143, 0.415, 0.2811, 0.4575, 0.2811, 0.5425, 0.4286, 0.8241, 0.3618, 0.8666, 0.3618, 0.8666, 0.4286, 0.8241, 0.0, 0.0, 0.0, 0.0, 0.0, 0.0, 0.0, 0.0, 0.4286, 0.9941, 0.3618, 0.9516, 0.3618, 0.8666, 0.4286, 0.8241, 0.4954, 0.8666, 0.4954, 0.9516, 0.2143, 0.3123, 0.1475, 0.2698, 0.1475, 0.1848, 0.2143, 0.1423, 0.2811, 0.1848, 0.2811, 0.2698, 0.2857, 0.4486, 0.2189, 0.4061, 0.2189, 0.3211, 0.2857, 0.2786, 0.3525, 0.3211, 0.3525, 0.4061, 0.3618, 0.8666, 0.3618, 0.9516, 0.3618, 0.9516, 0.3618, 0.8666, 0.4286, 0.7214, 0.3618, 0.6789, 0.3618, 0.5939, 0.4286, 0.5514, 0.4954, 0.5939, 0.4954, 0.6789, 0.0, 0.0, 0.0, 0.0, 0.0, 0.0, 0.0, 0.0, 0.3618, 0.9516, 0.4286, 0.9941, 0.4286, 0.9941, 0.3618, 0.9516, 0.0, 0.0, 0.0, 0.0, 0.0, 0.0, 0.0, 0.0, 0.4286, 0.9941, 0.4954, 0.9516, 0.4954, 0.9516, 0.4286, 0.9941, 0.4286, 0.4486, 0.3618, 0.4061, 0.3618, 0.3211, 0.4286, 0.2786, 0.4954, 0.3211, 0.4954, 0.4061, 0.0, 0.0, 0.0, 0.0, 0.0, 0.0, 0.0, 0.0, 0.5714, 0.7214, 0.5046, 0.6789, 0.5046, 0.5939, 0.5714, 0.5514, 0.6382, 0.5939, 0.6382, 0.6789, 0.0, 0.0, 0.0, 0.0, 0.0, 0.0, 0.0, 0.0, 0.0, 0.0, 0.0, 0.0, 0.0, 0.0, 0.0, 0.0, 0.4286, 0.1759, 0.3618, 0.1334, 0.3618, 0.04841, 0.4286, 0.005909, 0.4954, 0.04841, 0.4954, 0.1334, 0.0, 0.0, 0.0, 0.0, 0.0, 0.0, 0.0, 0.0, 0.0, 0.0, 0.0, 0.0, 0.0, 0.0, 0.0, 0.0, 0.0, 0.0, 0.0, 0.0, 0.0, 0.0, 0.0, 0.0, 0.0, 0.0, 0.0, 0.0, 0.0, 0.0, 0.0, 0.0, 0.0, 0.0, 0.0, 0.0, 0.0, 0.0, 0.0, 0.0, 0.0, 0.0, 0.0, 0.0, 0.0, 0.0, 0.0, 0.0, 0.0, 0.0, 0.0, 0.0, 0.0, 0.0, 0.0, 0.0, 0.0, 0.0, 0.0, 0.0, 0.0, 0.0, 0.0, 0.0, 0.0, 0.0, 0.0, 0.0, 0.0, 0.0, 0.0, 0.0, 0.0, 0.0, 0.0, 0.0, 0.0, 0.0, 0.0, 0.0, 0.0, 0.0, 0.0, 0.0, 0.0, 0.0, 0.0, 0.0, 0.0, 0.0, 0.0, 0.0, 0.0, 0.0, 0.0, 0.0, 0.0, 0.0, 0.0, 0.0, 0.0, 0.0, 0.0, 0.0, 0.0, 0.0, 0.0, 0.0, 0.0, 0.0, 0.0, 0.0, 0.07143, 0.585, 0.004643, 0.5425, 0.004643, 0.4575, 0.07143, 0.415, 0.1382, 0.4575, 0.1382, 0.5425, 0.1429, 0.7214, 0.07607, 0.6789, 0.07607, 0.5939, 0.1429, 0.5514, 0.2096, 0.5939, 0.2096, 0.6789, 0.2857, 0.9941, 0.2189, 0.9516, 0.2189, 0.8666, 0.2857, 0.8241, 0.3525, 0.8666, 0.3525, 0.9516, 0.1429, 0.4486, 0.07607, 0.4061, 0.07607, 0.3211, 0.1429, 0.2786, 0.2096, 0.3211, 0.2096, 0.4061, 0.2857, 0.7214, 0.2189, 0.6789, 0.2189, 0.5939, 0.2857, 0.5514, 0.3525, 0.5939, 0.3525, 0.6789, 0.3571, 0.8577, 0.2904, 0.8152, 0.2904, 0.7302, 0.3571, 0.6877, 0.4239, 0.7302, 0.4239, 0.8152, 0.3571, 0.585, 0.2904, 0.5425, 0.2904, 0.4575, 0.3571, 0.415, 0.4239, 0.4575, 0.4239, 0.5425, 0.5, 0.8577, 0.4332, 0.8152, 0.4332, 0.7302, 0.5, 0.6877, 0.5668, 0.7302, 0.5668, 0.8152, 0.5714, 0.9941, 0.5046, 0.9516, 0.5046, 0.8666, 0.5714, 0.8241, 0.6382, 0.8666, 0.6382, 0.9516, 0.0, 0.0, 0.0, 0.0, 0.0, 0.0, 0.0, 0.0, 0.5668, 0.5425, 0.5, 0.585, 0.5, 0.585, 0.5668, 0.5425, 0.5, 0.585, 0.4332, 0.5425, 0.4332, 0.4575, 0.5, 0.415, 0.5668, 0.4575, 0.5668, 0.5425, 0.0, 0.0, 0.0, 0.0, 0.0, 0.0, 0.0, 0.0, 0.4286, 0.2786, 0.3618, 0.3211, 0.3618, 0.3211, 0.4286, 0.2786, 0.3618, 0.04841, 0.3618, 0.04841, 0.3618, 0.04841, 0.3618, 0.04841, 0.5714, 0.4486, 0.5046, 0.4061, 0.5046, 0.3211, 0.5714, 0.2786, 0.6382, 0.3211, 0.6382, 0.4061, 0.0, 0.0, 0.0, 0.0, 0.0, 0.0, 0.0, 0.0, 0.0, 0.0, 0.0, 0.0, 0.0, 0.0, 0.0, 0.0, 0.3618, 0.3211, 0.3618, 0.4061, 0.3618, 0.4061, 0.3618, 0.3211, 0.0, 0.0, 0.0, 0.0, 0.0, 0.0, 0.0, 0.0, 0.0, 0.0, 0.0, 0.0, 0.0, 0.0, 0.0, 0.0, 0.3618, 0.4061, 0.4286, 0.4486, 0.4286, 0.4486, 0.3618, 0.4061, 0.0, 0.0, 0.0, 0.0, 0.0, 0.0, 0.0, 0.0, 0.0, 0.0, 0.0, 0.0, 0.0, 0.0, 0.0, 0.0, 0.0, 0.0, 0.0, 0.0, 0.0, 0.0, 0.0, 0.0, 0.4286, 0.4486, 0.4954, 0.4061, 0.4954, 0.4061, 0.4286, 0.4486, 0.0, 0.0, 0.0, 0.0, 0.0, 0.0, 0.0, 0.0, 0.0, 0.0, 0.0, 0.0, 0.0, 0.0, 0.0, 0.0, 0.1475, 0.2698, 0.2143, 0.3123, 0.2143, 0.3123, 0.1475, 0.2698, 0.0, 0.0, 0.0, 0.0, 0.0, 0.0, 0.0, 0.0, 0.1475, 0.1848, 0.1475, 0.2698, 0.1475, 0.2698, 0.1475, 0.1848, 0.0, 0.0, 0.0, 0.0, 0.0, 0.0, 0.0, 0.0, 0.2143, 0.1423, 0.1475, 0.1848, 0.1475, 0.1848, 0.2143, 0.1423, 0.0, 0.0, 0.0, 0.0, 0.0, 0.0, 0.0, 0.0, 0.2811, 0.1848, 0.2143, 0.1423, 0.2143, 0.1423, 0.2811, 0.1848, 0.0, 0.0, 0.0, 0.0, 0.0, 0.0, 0.0, 0.0, 0.0, 0.0, 0.0, 0.0, 0.0, 0.0, 0.0, 0.0, 0.2857, 0.4486, 0.3525, 0.4061, 0.3525, 0.4061, 0.2857, 0.4486, 0.0, 0.0, 0.0, 0.0, 0.0, 0.0, 0.0, 0.0, 0.2189, 0.4061, 0.2857, 0.4486, 0.2857, 0.4486, 0.2189, 0.4061, 0.0, 0.0, 0.0, 0.0, 0.0, 0.0, 0.0, 0.0, 0.2189, 0.3211, 0.2189, 0.4061, 0.2189, 0.4061, 0.2189, 0.3211, 0.0, 0.0, 0.0, 0.0, 0.0, 0.0, 0.0, 0.0, 0.2857, 0.2786, 0.2189, 0.3211, 0.2189, 0.3211, 0.2857, 0.2786, 0.0, 0.0, 0.0, 0.0, 0.0, 0.0, 0.0, 0.0, 0.0, 0.0, 0.0, 0.0, 0.0, 0.0, 0.0, 0.0, 0.0, 0.0, 0.0, 0.0, 0.0, 0.0, 0.0, 0.0, 0.0, 0.0, 0.0, 0.0, 0.0, 0.0, 0.0, 0.0, 0.0, 0.0, 0.0, 0.0, 0.0, 0.0, 0.0, 0.0, 0.0, 0.0, 0.0, 0.0, 0.0, 0.0, 0.0, 0.0, 0.0, 0.0, 0.0, 0.0, 0.0, 0.0, 0.0, 0.0, 0.0, 0.0, 0.0, 0.0, 0.0, 0.0, 0.0, 0.0, 0.0, 0.0, 0.0, 0.0, 0.0, 0.0, 0.0, 0.0, 0.0, 0.0, 0.0, 0.0, 0.0, 0.0, 0.0, 0.0, 0.0, 0.0, 0.0, 0.0, 0.0, 0.0, 0.0, 0.0, 0.0, 0.0, 0.0, 0.0, 0.0, 0.0, 0.0, 0.0, 0.0, 0.0, 0.0, 0.0, 0.0, 0.0, 0.0, 0.0, 0.0, 0.0, 0.0, 0.0, 0.0, 0.0, 0.0, 0.0, 0.0, 0.0, 0.0, 0.0, 0.0, 0.0, 0.0, 0.0, 0.0, 0.0, 0.0, 0.0, 0.0, 0.0, 0.0, 0.0, 0.3618, 0.6789, 0.4286, 0.7214, 0.4286, 0.7214, 0.3618, 0.6789, 0.0, 0.0, 0.0, 0.0, 0.0, 0.0, 0.0, 0.0, 0.3618, 0.5939, 0.3618, 0.6789, 0.3618, 0.6789, 0.3618, 0.5939, 0.0, 0.0, 0.0, 0.0, 0.0, 0.0, 0.0, 0.0, 0.4286, 0.5514, 0.3618, 0.5939, 0.3618, 0.5939, 0.4286, 0.5514, 0.0, 0.0, 0.0, 0.0, 0.0, 0.0, 0.0, 0.0, 0.4954, 0.5939, 0.4286, 0.5514, 0.4286, 0.5514, 0.4954, 0.5939, 0.0, 0.0, 0.0, 0.0, 0.0, 0.0, 0.0, 0.0, 0.0, 0.0, 0.0, 0.0, 0.0, 0.0, 0.0, 0.0, 0.0, 0.0, 0.0, 0.0, 0.0, 0.0, 0.0, 0.0, 0.0, 0.0, 0.0, 0.0, 0.0, 0.0, 0.0, 0.0, 0.0, 0.0, 0.0, 0.0, 0.0, 0.0, 0.0, 0.0, 0.0, 0.0, 0.0, 0.0, 0.0, 0.0, 0.0, 0.0, 0.0, 0.0, 0.0, 0.0, 0.0, 0.0, 0.0, 0.0, 0.0, 0.0, 0.0, 0.0, 0.0, 0.0, 0.0, 0.0, 0.0, 0.0, 0.0, 0.0, 0.0, 0.0, 0.0, 0.0, 0.0, 0.0, 0.0, 0.0, 0.0, 0.0, 0.0, 0.0, 0.0, 0.0, 0.0, 0.0, 0.0, 0.0, 0.0, 0.0, 0.0, 0.0, 0.0, 0.0, 0.0, 0.0, 0.0, 0.0, 0.0, 0.0, 0.0, 0.0, 0.0, 0.0, 0.0, 0.0, 0.0, 0.0, 0.0, 0.0, 0.0, 0.0, 0.0, 0.0, 0.0, 0.0, 0.0, 0.0, 0.0, 0.0, 0.0, 0.0, 0.0, 0.0, 0.0, 0.0, 0.0, 0.0, 0.0, 0.0, 0.0, 0.0, 0.0, 0.0, 0.0, 0.0, 0.0, 0.0, 0.0, 0.0, 0.0, 0.0, 0.0, 0.0, 0.0, 0.0, 0.0, 0.0, 0.0, 0.0, 0.0, 0.0, 0.0, 0.0, 0.0, 0.0, 0.0, 0.0, 0.0, 0.0, 0.0, 0.0, 0.0, 0.0, 0.0, 0.0, 0.0, 0.0, 0.0, 0.0, 0.0, 0.0, 0.0, 0.0, 0.0, 0.0, 0.0, 0.0, 0.0, 0.0, 0.0, 0.0, 0.0, 0.0, 0.0, 0.0, 0.0, 0.0, 0.0, 0.0, 0.0, 0.0, 0.0, 0.0, 0.0, 0.0, 0.0, 0.0, 0.0, 0.0, 0.0, 0.0, 0.0, 0.0, 0.0, 0.0, 0.0, 0.0, 0.0, 0.0, 0.0, 0.0, 0.0, 0.0, 0.0, 0.0, 0.0, 0.0, 0.0, 0.0, 0.0, 0.0, 0.0, 0.0, 0.0, 0.0, 0.0, 0.0, 0.0, 0.0, 0.0, 0.0, 0.0, 0.0, 0.0, 0.0, 0.0, 0.0, 0.0, 0.0, 0.0, 0.0, 0.0, 0.0, 0.0, 0.0, 0.0, 0.0, 0.0, 0.0, 0.0, 0.0, 0.0, 0.0, 0.0, 0.0, 0.0, 0.0, 0.0, 0.0, 0.0, 0.0, 0.0, 0.0, 0.0, 0.0, 0.0, 0.0, 0.0, 0.0, 0.0, 0.0, 0.0, 0.0, 0.0, 0.0, 0.0, 0.0, 0.0, 0.0, 0.0, 0.0, 0.0, 0.0, 0.0, 0.0, 0.0, 0.0, 0.0, 0.0, 0.0, 0.0, 0.0, 0.0, 0.0, 0.0, 0.0, 0.0, 0.0, 0.0, 0.0, 0.0, 0.0, 0.0, 0.0, 0.0, 0.0, 0.0, 0.0, 0.0, 0.0, 0.0, 0.0, 0.0, 0.0, 0.0, 0.0, 0.0, 0.0, 0.0, 0.0, 0.0, 0.0, 0.0, 0.0, 0.0, 0.0, 0.0, 0.0, 0.0, 0.0, 0.0, 0.0, 0.0, 0.0, 0.0, 0.0, 0.0, 0.0, 0.0, 0.0, 0.0, 0.0, 0.0, 0.0, 0.0, 0.0, 0.0, 0.0, 0.0, 0.0, 0.0, 0.0, 0.0, 0.0, 0.0, 0.0, 0.0, 0.0, 0.0, 0.0, 0.0, 0.0, 0.0, 0.0, 0.0, 0.0, 0.0, 0.0, 0.0, 0.0, 0.0, 0.0, 0.0, 0.0, 0.0, 0.0, 0.0, 0.0, 0.0, 0.0, 0.0, 0.0, 0.0, 0.0, 0.0, 0.0, 0.0, 0.0, 0.0, 0.0, 0.0, 0.0, 0.0, 0.0, 0.0, 0.0, 0.0, 0.0, 0.0, 0.0, 0.0, 0.4286, 0.4486, 0.4954, 0.4061, 0.4954, 0.4061, 0.4286, 0.4486, 0.0, 0.0, 0.0, 0.0, 0.0, 0.0, 0.0, 0.0, 0.3618, 0.4061, 0.4286, 0.4486, 0.4286, 0.4486, 0.3618, 0.4061, 0.0, 0.0, 0.0, 0.0, 0.0, 0.0, 0.0, 0.0, 0.3618, 0.3211, 0.3618, 0.4061, 0.3618, 0.4061, 0.3618, 0.3211, 0.0, 0.0, 0.0, 0.0, 0.0, 0.0, 0.0, 0.0, 0.0, 0.0, 0.0, 0.0, 0.0, 0.0, 0.0, 0.0, 0.4286, 0.2786, 0.3618, 0.3211, 0.3618, 0.3211, 0.4286, 0.2786, 0.0, 0.0, 0.0, 0.0, 0.0, 0.0, 0.0, 0.0, 0.0, 0.0, 0.0, 0.0, 0.0, 0.0, 0.0, 0.0, 0.0, 0.0, 0.0, 0.0, 0.0, 0.0, 0.0, 0.0, 0.0, 0.0, 0.0, 0.0, 0.0, 0.0, 0.0, 0.0, 0.0, 0.0, 0.0, 0.0, 0.0, 0.0, 0.0, 0.0, 0.0, 0.0, 0.0, 0.0, 0.0, 0.0, 0.0, 0.0, 0.0, 0.0, 0.0, 0.0, 0.0, 0.0, 0.0, 0.0, 0.0, 0.0, 0.0, 0.0, 0.0, 0.0, 0.0, 0.0, 0.0, 0.0, 0.0, 0.0, 0.0, 0.0, 0.0, 0.0, 0.0, 0.0, 0.0, 0.0, 0.0, 0.0, 0.0, 0.0, 0.0, 0.0, 0.0, 0.0, 0.0, 0.0, 0.0, 0.0, 0.0, 0.0, 0.0, 0.0, 0.0, 0.0, 0.0, 0.0, 0.0, 0.0, 0.0, 0.0, 0.0, 0.0, 0.0, 0.0, 0.0, 0.0, 0.0, 0.0, 0.0, 0.0, 0.0, 0.0, 0.0, 0.0, 0.0, 0.0, 0.0, 0.0, 0.0, 0.0, 0.0, 0.0, 0.0, 0.0, 0.0, 0.0, 0.0, 0.0, 0.0, 0.0, 0.0, 0.0, 0.0, 0.0, 0.0, 0.0, 0.0, 0.0, 0.0, 0.0, 0.0, 0.0, 0.0, 0.0, 0.0, 0.0, 0.0, 0.0, 0.0, 0.0, 0.0, 0.0, 0.0, 0.0, 0.0, 0.0, 0.0, 0.0, 0.0, 0.0, 0.0, 0.0, 0.0, 0.0, 0.0, 0.0, 0.0, 0.0, 0.0, 0.0, 0.0, 0.0, 0.0, 0.0, 0.0, 0.0, 0.0, 0.0, 0.0, 0.0, 0.0, 0.0, 0.0, 0.0, 0.0, 0.0, 0.0, 0.0, 0.0, 0.0, 0.0, 0.0, 0.5714, 0.7214, 0.6382, 0.6789, 0.6382, 0.6789, 0.5714, 0.7214, 0.0, 0.0, 0.0, 0.0, 0.0, 0.0, 0.0, 0.0, 0.0, 0.0, 0.0, 0.0, 0.0, 0.0, 0.0, 0.0, 0.5046, 0.6789, 0.5714, 0.7214, 0.5714, 0.7214, 0.5046, 0.6789, 0.0, 0.0, 0.0, 0.0, 0.0, 0.0, 0.0, 0.0, 0.0, 0.0, 0.0, 0.0, 0.0, 0.0, 0.0, 0.0, 0.5046, 0.5939, 0.5046, 0.6789, 0.5046, 0.6789, 0.5046, 0.5939, 0.2143, 0.8577, 0.2811, 0.8152, 0.2811, 0.8152, 0.2143, 0.8577, 0.0, 0.0, 0.0, 0.0, 0.0, 0.0, 0.0, 0.0, 0.5714, 0.5514, 0.5046, 0.5939, 0.5046, 0.5939, 0.5714, 0.5514, 0.1475, 0.8152, 0.2143, 0.8577, 0.2143, 0.8577, 0.1475, 0.8152, 0.1475, 0.7302, 0.1475, 0.8152, 0.1475, 0.8152, 0.1475, 0.7302, 0.2143, 0.6877, 0.1475, 0.7302, 0.1475, 0.7302, 0.2143, 0.6877, 0.0, 0.0, 0.0, 0.0, 0.0, 0.0, 0.0, 0.0, 0.0, 0.0, 0.0, 0.0, 0.0, 0.0, 0.0, 0.0, 0.0, 0.0, 0.0, 0.0, 0.0, 0.0, 0.0, 0.0, 0.0, 0.0, 0.0, 0.0, 0.0, 0.0, 0.0, 0.0, 0.0, 0.0, 0.0, 0.0, 0.0, 0.0, 0.0, 0.0, 0.0, 0.0, 0.0, 0.0, 0.0, 0.0, 0.0, 0.0, 0.0, 0.0, 0.0, 0.0, 0.0, 0.0, 0.0, 0.0, 0.0, 0.0, 0.0, 0.0, 0.0, 0.0, 0.0, 0.0, 0.0, 0.0, 0.0, 0.0, 0.0, 0.0, 0.0, 0.0, 0.0, 0.0, 0.0, 0.0, 0.0, 0.0, 0.0, 0.0, 0.0, 0.0, 0.0, 0.0, 0.0, 0.0, 0.0, 0.0, 0.0, 0.0, 0.0, 0.0, 0.0, 0.0, 0.0, 0.0, 0.0, 0.0, 0.0, 0.0, 0.0, 0.0, 0.0, 0.0, 0.0, 0.0, 0.0, 0.0, 0.0, 0.0, 0.0, 0.0, 0.0, 0.0, 0.0, 0.0, 0.0, 0.0, 0.0, 0.0, 0.0, 0.0, 0.0, 0.0, 0.0, 0.0, 0.0, 0.0, 0.0, 0.0, 0.0, 0.0, 0.0, 0.0, 0.0, 0.0, 0.0, 0.0, 0.0, 0.0, 0.0, 0.0, 0.0, 0.0, 0.0, 0.0, 0.0, 0.0, 0.0, 0.0, 0.0, 0.0, 0.0, 0.0, 0.0, 0.0, 0.0, 0.0, 0.0, 0.0, 0.0, 0.0, 0.0, 0.0, 0.0, 0.0, 0.0, 0.0, 0.0, 0.0, 0.0, 0.0, 0.0, 0.0, 0.0, 0.0, 0.4286, 0.1759, 0.4954, 0.1334, 0.4954, 0.1334, 0.4286, 0.1759, 0.0, 0.0, 0.0, 0.0, 0.0, 0.0, 0.0, 0.0, 0.3618, 0.1334, 0.4286, 0.1759, 0.4286, 0.1759, 0.3618, 0.1334, 0.0, 0.0, 0.0, 0.0, 0.0, 0.0, 0.0, 0.0, 0.3618, 0.04841, 0.3618, 0.1334, 0.3618, 0.1334, 0.3618, 0.04841, 0.2143, 0.585, 0.2811, 0.5425, 0.2811, 0.5425, 0.2143, 0.585, 0.0, 0.0, 0.0, 0.0, 0.0, 0.0, 0.0, 0.0, 0.1475, 0.5425, 0.2143, 0.585, 0.2143, 0.585, 0.1475, 0.5425, 0.1475, 0.4575, 0.1475, 0.5425, 0.1475, 0.5425, 0.1475, 0.4575, 0.2143, 0.415, 0.1475, 0.4575, 0.1475, 0.4575, 0.2143, 0.415, 0.0, 0.0, 0.0, 0.0, 0.0, 0.0, 0.0, 0.0, 0.0, 0.0, 0.0, 0.0, 0.0, 0.0, 0.0, 0.0, 0.0, 0.0, 0.0, 0.0, 0.0, 0.0, 0.0, 0.0, 0.0, 0.0, 0.0, 0.0, 0.0, 0.0, 0.0, 0.0, 0.0, 0.0, 0.0, 0.0, 0.0, 0.0, 0.0, 0.0, 0.0, 0.0, 0.0, 0.0, 0.0, 0.0, 0.0, 0.0, 0.0, 0.0, 0.0, 0.0, 0.0, 0.0, 0.0, 0.0, 0.0, 0.0, 0.0, 0.0, 0.0, 0.0, 0.0, 0.0, 0.0, 0.0, 0.0, 0.0, 0.0, 0.0, 0.0, 0.0, 0.0, 0.0, 0.0, 0.0, 0.0, 0.0, 0.0, 0.0, 0.2857, 0.1759, 0.2189, 0.1334, 0.2189, 0.04841, 0.2857, 0.005909, 0.3525, 0.04841, 0.3525, 0.1334, 0.3571, 0.3123, 0.2904, 0.2698, 0.2904, 0.1848, 0.3571, 0.1423, 0.4239, 0.1848, 0.4239, 0.2698, 0.6429, 0.8577, 0.5761, 0.8152, 0.5761, 0.7302, 0.6429, 0.6877, 0.7096, 0.7302, 0.7096, 0.8152, 0.7143, 0.9941, 0.6475, 0.9516, 0.6475, 0.8666, 0.7143, 0.8241, 0.7811, 0.8666, 0.7811, 0.9516, 0.5, 0.3123, 0.4332, 0.2698, 0.4332, 0.1848, 0.5, 0.1423, 0.5668, 0.1848, 0.5668, 0.2698, 0.6429, 0.585, 0.5761, 0.5425, 0.5761, 0.4575, 0.6429, 0.415, 0.7096, 0.4575, 0.7096, 0.5425, 0.7143, 0.7214, 0.6475, 0.6789, 0.6475, 0.5939, 0.7143, 0.5514, 0.7811, 0.5939, 0.7811, 0.6789, 0.7857, 0.8577, 0.7189, 0.8152, 0.7189, 0.7302, 0.7857, 0.6877, 0.8525, 0.7302, 0.8525, 0.8152, 0.5714, 0.1759, 0.5046, 0.1334, 0.5046, 0.04841, 0.5714, 0.005909, 0.6382, 0.04841, 0.6382, 0.1334, 0.6429, 0.3123, 0.5761, 0.2698, 0.5761, 0.1848, 0.6429, 0.1423, 0.7096, 0.1848, 0.7096, 0.2698, 0.7143, 0.4486, 0.6475, 0.4061, 0.6475, 0.3211, 0.7143, 0.2786, 0.7811, 0.3211, 0.7811, 0.4061, 0.7857, 0.585, 0.7189, 0.5425, 0.7189, 0.4575, 0.7857, 0.415, 0.8525, 0.4575, 0.8525, 0.5425, 0.8571, 0.7214, 0.7904, 0.6789, 0.7904, 0.5939, 0.8571, 0.5514, 0.9239, 0.5939, 0.9239, 0.6789, 0.7143, 0.1759, 0.6475, 0.1334, 0.6475, 0.04841, 0.7143, 0.005909, 0.7811, 0.04841, 0.7811, 0.1334, 0.7857, 0.3123, 0.7189, 0.2698, 0.7189, 0.1848, 0.7857, 0.1423, 0.8525, 0.1848, 0.8525, 0.2698, 0.8571, 0.4486, 0.7904, 0.4061, 0.7904, 0.3211, 0.8571, 0.2786, 0.9239, 0.3211, 0.9239, 0.4061, 0.9286, 0.585, 0.8618, 0.5425, 0.8618, 0.4575, 0.9286, 0.415, 0.9954, 0.4575, 0.9954, 0.5425, 0.0, 0.0, 0.0, 0.0, 0.0, 0.0, 0.0, 0.0, 0.0, 0.0, 0.0, 0.0, 0.0, 0.0, 0.0, 0.0, 0.0, 0.0, 0.0, 0.0, 0.0, 0.0, 0.0, 0.0, 0.0, 0.0, 0.0, 0.0, 0.0, 0.0, 0.0, 0.0, 0.0, 0.0, 0.0, 0.0, 0.0, 0.0, 0.0, 0.0, 0.0, 0.0, 0.0, 0.0, 0.0, 0.0, 0.0, 0.0, 0.0, 0.0, 0.0, 0.0, 0.0, 0.0, 0.0, 0.0, 0.0, 0.0, 0.0, 0.0, 0.0, 0.0, 0.0, 0.0, 0.0, 0.0, 0.0, 0.0, 0.0, 0.0, 0.0, 0.0, 0.0, 0.0, 0.0, 0.0, 0.0, 0.0, 0.0, 0.0, 0.0, 0.0, 0.0, 0.0, 0.0, 0.0, 0.0, 0.0, 0.0, 0.0, 0.0, 0.0, 0.0, 0.0, 0.0, 0.0, 0.0, 0.0, 0.0, 0.0, 0.0, 0.0, 0.0, 0.0, 0.0, 0.0, 0.0, 0.0, 0.0, 0.0, 0.0, 0.0, 0.0, 0.0, 0.0, 0.0, 0.0, 0.0, 0.0, 0.0, 0.0, 0.0, 0.0, 0.0, 0.0, 0.0, 0.0, 0.0, 0.0, 0.0, 0.0, 0.0, 0.0, 0.0, 0.0, 0.0, 0.0, 0.0, 0.0, 0.0, 0.0, 0.0, 0.0, 0.0, 0.4286, 0.005909, 0.3618, 0.04841, 0.3618, 0.04841, 0.4286, 0.005909, 0.0, 0.0, 0.0, 0.0, 0.0, 0.0, 0.0, 0.0, 0.0, 0.0, 0.0, 0.0, 0.0, 0.0, 0.0, 0.0, 0.0, 0.0, 0.0, 0.0, 0.0, 0.0, 0.0, 0.0, 0.5, 0.585, 0.4332, 0.5425, 0.4332, 0.5425, 0.5, 0.585, 0.0, 0.0, 0.0, 0.0, 0.0, 0.0, 0.0, 0.0, 0.0, 0.0, 0.0, 0.0, 0.0, 0.0, 0.0, 0.0, 0.0, 0.0, 0.0, 0.0, 0.0, 0.0, 0.0, 0.0, 0.4332, 0.5425, 0.4332, 0.4575, 0.4332, 0.4575, 0.4332, 0.5425, 0.0, 0.0, 0.0, 0.0, 0.0, 0.0, 0.0, 0.0, 0.0, 0.0, 0.0, 0.0, 0.0, 0.0, 0.0, 0.0, 0.0, 0.0, 0.0, 0.0, 0.0, 0.0, 0.0, 0.0, 0.0, 0.0, 0.0, 0.0, 0.0, 0.0, 0.0, 0.0, 0.4332, 0.4575, 0.5, 0.415, 0.5, 0.415, 0.4332, 0.4575, 0.0, 0.0, 0.0, 0.0, 0.0, 0.0, 0.0, 0.0, 0.0, 0.0, 0.0, 0.0, 0.0, 0.0, 0.0, 0.0, 0.0, 0.0, 0.0, 0.0, 0.0, 0.0, 0.0, 0.0, 0.0, 0.0, 0.0, 0.0, 0.0, 0.0, 0.0, 0.0, 0.0, 0.0, 0.0, 0.0, 0.0, 0.0, 0.0, 0.0, 0.5714, 0.7214, 0.6382, 0.6789, 0.6382, 0.6789, 0.5714, 0.7214, 0.0, 0.0, 0.0, 0.0, 0.0, 0.0, 0.0, 0.0, 0.0, 0.0, 0.0, 0.0, 0.0, 0.0, 0.0, 0.0, 0.5046, 0.6789, 0.5714, 0.7214, 0.5714, 0.7214, 0.5046, 0.6789, 0.0, 0.0, 0.0, 0.0, 0.0, 0.0, 0.0, 0.0, 0.0, 0.0, 0.0, 0.0, 0.0, 0.0, 0.0, 0.0, 0.0, 0.0, 0.0, 0.0, 0.0, 0.0, 0.0, 0.0, 0.5046, 0.5939, 0.5046, 0.6789, 0.5046, 0.6789, 0.5046, 0.5939, 0.2811, 0.1848, 0.2143, 0.1423, 0.2143, 0.1423, 0.2811, 0.1848, 0.0, 0.0, 0.0, 0.0, 0.0, 0.0, 0.0, 0.0, 0.0, 0.0, 0.0, 0.0, 0.0, 0.0, 0.0, 0.0, 0.5714, 0.5514, 0.5046, 0.5939, 0.5046, 0.5939, 0.5714, 0.5514, 0.0, 0.0, 0.0, 0.0, 0.0, 0.0, 0.0, 0.0, 0.0, 0.0, 0.0, 0.0, 0.0, 0.0, 0.0, 0.0, 0.0, 0.0, 0.0, 0.0, 0.0, 0.0, 0.0, 0.0, 0.0, 0.0, 0.0, 0.0, 0.0, 0.0, 0.0, 0.0, 0.0, 0.0, 0.0, 0.0, 0.0, 0.0, 0.0, 0.0, 0.0, 0.0, 0.0, 0.0, 0.0, 0.0, 0.0, 0.0, 0.0, 0.0, 0.0, 0.0, 0.0, 0.0, 0.0, 0.0, 0.0, 0.0, 0.0, 0.0, 0.0, 0.0, 0.0, 0.0, 0.0, 0.0, 0.0, 0.0, 0.0, 0.0, 0.0, 0.0, 0.0, 0.0, 0.0, 0.0, 0.0, 0.0, 0.0, 0.0, 0.0, 0.0, 0.0, 0.0, 0.0, 0.0, 0.0, 0.0, 0.0, 0.0, 0.0, 0.0, 0.0, 0.0, 0.0, 0.0, 0.0, 0.0, 0.0, 0.0, 0.0, 0.0, 0.0, 0.0, 0.0, 0.0, 0.0, 0.0, 0.0, 0.0, 0.0, 0.0, 0.0, 0.0, 0.0, 0.0, 0.0, 0.0, 0.0, 0.0, 0.0, 0.0, 0.0, 0.0, 0.0, 0.0, 0.0, 0.0, 0.0, 0.0, 0.0, 0.0, 0.0, 0.0, 0.0, 0.0, 0.0, 0.0, 0.0, 0.0, 0.0, 0.0, 0.0, 0.0, 0.0, 0.0, 0.0, 0.0, 0.0, 0.0, 0.0, 0.0, 0.0, 0.0, 0.0, 0.0, 0.0, 0.0, 0.0, 0.0, 0.3571, 0.415, 0.4239, 0.4575, 0.4239, 0.4575, 0.3571, 0.415, 0.0, 0.0, 0.0, 0.0, 0.0, 0.0, 0.0, 0.0, 0.0, 0.0, 0.0, 0.0, 0.0, 0.0, 0.0, 0.0, 0.4239, 0.4575, 0.4239, 0.5425, 0.4239, 0.5425, 0.4239, 0.4575, 0.0, 0.0, 0.0, 0.0, 0.0, 0.0, 0.0, 0.0, 0.0, 0.0, 0.0, 0.0, 0.0, 0.0, 0.0, 0.0, 0.0, 0.0, 0.0, 0.0, 0.0, 0.0, 0.0, 0.0, 0.0, 0.0, 0.0, 0.0, 0.0, 0.0, 0.0, 0.0, 0.0, 0.0, 0.0, 0.0, 0.0, 0.0, 0.0, 0.0, 0.0, 0.0, 0.0, 0.0, 0.0, 0.0, 0.0, 0.0, 0.0, 0.0, 0.0, 0.0, 0.0, 0.0, 0.0, 0.0, 0.4286, 0.1759, 0.4954, 0.1334, 0.4954, 0.1334, 0.4286, 0.1759, 0.0, 0.0, 0.0, 0.0, 0.0, 0.0, 0.0, 0.0, 0.4954, 0.5939, 0.4286, 0.5514, 0.4286, 0.5514, 0.4954, 0.5939, 0.0, 0.0, 0.0, 0.0, 0.0, 0.0, 0.0, 0.0, 0.3618, 0.1334, 0.4286, 0.1759, 0.4286, 0.1759, 0.3618, 0.1334, 0.0, 0.0, 0.0, 0.0, 0.0, 0.0, 0.0, 0.0, 0.3618, 0.04841, 0.3618, 0.1334, 0.3618, 0.1334, 0.3618, 0.04841, 0.0, 0.0, 0.0, 0.0, 0.0, 0.0, 0.0, 0.0, 0.4286, 0.005909, 0.3618, 0.04841, 0.3618, 0.04841, 0.4286, 0.005909, 0.0, 0.0, 0.0, 0.0, 0.0, 0.0, 0.0, 0.0, 0.0, 0.0, 0.0, 0.0, 0.0, 0.0, 0.0, 0.0, 0.0, 0.0, 0.0, 0.0, 0.0, 0.0, 0.0, 0.0, 0.4332, 0.7302, 0.5, 0.6877, 0.5, 0.6877, 0.4332, 0.7302, 0.0, 0.0, 0.0, 0.0, 0.0, 0.0, 0.0, 0.0, 0.0, 0.0, 0.0, 0.0, 0.0, 0.0, 0.0, 0.0, 0.5, 0.6877, 0.5668, 0.7302, 0.5668, 0.7302, 0.5, 0.6877, 0.0, 0.0, 0.0, 0.0, 0.0, 0.0, 0.0, 0.0, 0.0, 0.0, 0.0, 0.0, 0.0, 0.0, 0.0, 0.0, 0.5668, 0.7302, 0.5668, 0.8152, 0.5668, 0.8152, 0.5668, 0.7302, 0.0, 0.0, 0.0, 0.0, 0.0, 0.0, 0.0, 0.0, 0.0, 0.0, 0.0, 0.0, 0.0, 0.0, 0.0, 0.0, 0.6382, 0.9516, 0.5714, 0.9941, 0.5714, 0.9941, 0.6382, 0.9516, 0.0, 0.0, 0.0, 0.0, 0.0, 0.0, 0.0, 0.0, 0.0, 0.0, 0.0, 0.0, 0.0, 0.0, 0.0, 0.0, 0.0, 0.0, 0.0, 0.0, 0.0, 0.0, 0.0, 0.0, 0.0, 0.0, 0.0, 0.0, 0.0, 0.0, 0.0, 0.0, 0.0, 0.0, 0.0, 0.0, 0.0, 0.0, 0.0, 0.0, 0.0, 0.0, 0.0, 0.0, 0.0, 0.0, 0.0, 0.0, 0.0, 0.0, 0.0, 0.0, 0.0, 0.0, 0.0, 0.0, 0.5046, 0.8666, 0.5714, 0.8241, 0.5714, 0.8241, 0.5046, 0.8666, 0.0, 0.0, 0.0, 0.0, 0.0, 0.0, 0.0, 0.0, 0.0, 0.0, 0.0, 0.0, 0.0, 0.0, 0.0, 0.0, 0.5714, 0.8241, 0.6382, 0.8666, 0.6382, 0.8666, 0.5714, 0.8241, 0.0, 0.0, 0.0, 0.0, 0.0, 0.0, 0.0, 0.0, 0.0, 0.0, 0.0, 0.0, 0.0, 0.0, 0.0, 0.0, 0.6382, 0.8666, 0.6382, 0.9516, 0.6382, 0.9516, 0.6382, 0.8666, 0.0, 0.0, 0.0, 0.0, 0.0, 0.0, 0.0, 0.0, 0.0, 0.0, 0.0, 0.0, 0.0, 0.0, 0.0, 0.0, 0.0, 0.0, 0.0, 0.0, 0.0, 0.0, 0.0, 0.0, 0.0, 0.0, 0.0, 0.0, 0.0, 0.0, 0.0, 0.0, 0.0, 0.0, 0.0, 0.0, 0.0, 0.0, 0.0, 0.0, 0.0, 0.0, 0.0, 0.0, 0.0, 0.0, 0.0, 0.0, 0.0, 0.0, 0.0, 0.0, 0.0, 0.0, 0.0, 0.0, 0.0, 0.0, 0.0, 0.0, 0.0, 0.0, 0.0, 0.0, 0.0, 0.0, 0.0, 0.0, 0.0, 0.0, 0.0, 0.0, 0.0, 0.0, 0.0, 0.0, 0.0, 0.0, 0.0, 0.0, 0.0, 0.0, 0.0, 0.0, 0.0, 0.0, 0.0, 0.0, 0.0, 0.0, 0.0, 0.0, 0.0, 0.0, 0.0, 0.0, 0.0, 0.0, 0.0, 0.0, 0.0, 0.0, 0.0, 0.0, 0.0, 0.0, 0.0, 0.0, 0.0, 0.0, 0.0, 0.0, 0.0, 0.0, 0.0, 0.0, 0.0, 0.0, 0.0, 0.0, 0.0, 0.0, 0.0, 0.0, 0.0, 0.0, 0.0, 0.0, 0.0, 0.0, 0.0, 0.0, 0.0, 0.0, 0.0, 0.0, 0.0, 0.0, 0.0, 0.0, 0.0, 0.0, 0.0, 0.0, 0.0, 0.0, 0.0, 0.0, 0.0, 0.0, 0.0, 0.0, 0.0, 0.0, 0.0, 0.0, 0.0, 0.0, 0.0, 0.0])
me_hex_grid.materials.append(mat_material_001)
me_hex_grid.update()

# ---- objects
ob_hex_grid = bpy.data.objects.new('Hex.Grid', me_hex_grid)
ob_light = bpy.data.objects.new('Light', light_light)
ob_camera = bpy.data.objects.new('Camera', cam_camera)

# ---- transforms, parenting, visibility, modifiers, constraints
ob_hex_grid.location = (0.0, 0.0, 0.0)
_m = ob_hex_grid.modifiers.new('Softbody', 'SOFT_BODY')
_m = ob_hex_grid.modifiers.new('GeometryNodes', 'NODES')
_m.node_group = ng_geometry_nodes
_m.open_bake_panel = True
_m.open_named_attributes_panel = True
_m = ob_hex_grid.modifiers.new('Fluid', 'FLUID')
ob_light.location = (4.076, 1.005, 5.904)
ob_light.rotation_euler = (0.6503, 0.05522, 1.866)
ob_light.lock_rotations_4d = False
ob_light.empty_display_type = 'ARROWS'
ob_light.color = (0.0, 0.0, 0.0, 0.0)
ob_light.lineart.crease_threshold = 0.0
ob_camera.location = (7.359, -6.926, 4.958)
ob_camera.rotation_euler = (1.109, 0.0, 0.8149)
ob_camera.lock_rotations_4d = False
ob_camera.empty_display_type = 'ARROWS'
ob_camera.color = (0.0, 0.0, 0.0, 0.0)
ob_camera.display_type = 'WIRE'
ob_camera.lineart.crease_threshold = 0.0

# ---- collection membership
scene.collection.objects.link(ob_hex_grid)
col_collection.objects.link(ob_light)
col_collection.objects.link(ob_camera)

# ---- scene / render settings (as saved in the file)
scene.camera = ob_camera
scene.frame_start = 1; scene.frame_end = 250; scene.frame_set(1)
scene.render.engine = 'BLENDER_EEVEE_NEXT'
bpy.context.view_layer.update()
